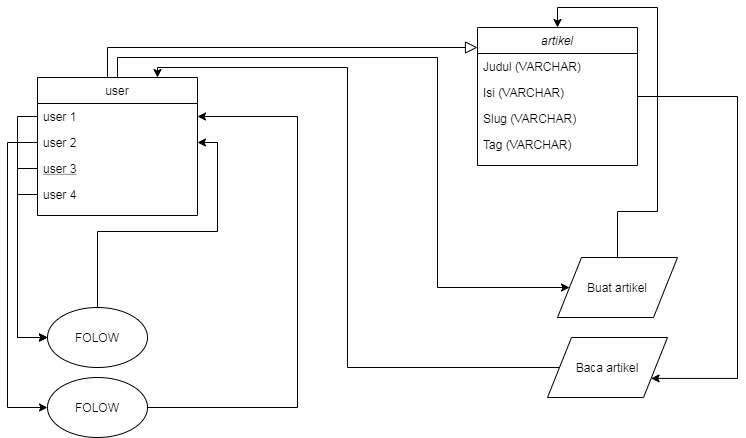

The diagram above was exported from draw.io. Its source (the exported page's mxGraphModel, read from the mxfile embedded in the PNG):
<mxGraphModel dx="868" dy="433" grid="1" gridSize="10" guides="1" tooltips="1" connect="1" arrows="1" fold="1" page="1" pageScale="1" pageWidth="827" pageHeight="1169" math="0" shadow="0">
  <root>
    <mxCell id="WIyWlLk6GJQsqaUBKTNV-0" />
    <mxCell id="WIyWlLk6GJQsqaUBKTNV-1" parent="WIyWlLk6GJQsqaUBKTNV-0" />
    <mxCell id="zkfFHV4jXpPFQw0GAbJ--12" value="" style="endArrow=block;endSize=10;endFill=0;shadow=0;strokeWidth=1;rounded=0;edgeStyle=elbowEdgeStyle;elbow=vertical;" parent="WIyWlLk6GJQsqaUBKTNV-1" source="zkfFHV4jXpPFQw0GAbJ--6" target="zkfFHV4jXpPFQw0GAbJ--0" edge="1">
      <mxGeometry width="160" relative="1" as="geometry">
        <mxPoint x="200" y="203" as="sourcePoint" />
        <mxPoint x="200" y="203" as="targetPoint" />
        <Array as="points">
          <mxPoint x="110" y="150" />
          <mxPoint x="300" y="130" />
        </Array>
      </mxGeometry>
    </mxCell>
    <mxCell id="edgzKJuYXgrrx-VXfWte-14" style="edgeStyle=orthogonalEdgeStyle;rounded=0;orthogonalLoop=1;jettySize=auto;html=1;entryX=0;entryY=0.5;entryDx=0;entryDy=0;" edge="1" parent="WIyWlLk6GJQsqaUBKTNV-1" source="zkfFHV4jXpPFQw0GAbJ--6" target="edgzKJuYXgrrx-VXfWte-0">
      <mxGeometry relative="1" as="geometry">
        <Array as="points">
          <mxPoint x="120" y="160" />
          <mxPoint x="440" y="160" />
          <mxPoint x="440" y="390" />
        </Array>
      </mxGeometry>
    </mxCell>
    <mxCell id="zkfFHV4jXpPFQw0GAbJ--6" value="user" style="swimlane;fontStyle=0;align=center;verticalAlign=top;childLayout=stackLayout;horizontal=1;startSize=26;horizontalStack=0;resizeParent=1;resizeLast=0;collapsible=1;marginBottom=0;rounded=0;shadow=0;strokeWidth=1;" parent="WIyWlLk6GJQsqaUBKTNV-1" vertex="1">
      <mxGeometry x="40" y="180" width="160" height="138" as="geometry">
        <mxRectangle x="130" y="380" width="160" height="26" as="alternateBounds" />
      </mxGeometry>
    </mxCell>
    <mxCell id="zkfFHV4jXpPFQw0GAbJ--7" value="user 1" style="text;align=left;verticalAlign=top;spacingLeft=4;spacingRight=4;overflow=hidden;rotatable=0;points=[[0,0.5],[1,0.5]];portConstraint=eastwest;" parent="zkfFHV4jXpPFQw0GAbJ--6" vertex="1">
      <mxGeometry y="26" width="160" height="26" as="geometry" />
    </mxCell>
    <mxCell id="zkfFHV4jXpPFQw0GAbJ--8" value="user 2" style="text;align=left;verticalAlign=top;spacingLeft=4;spacingRight=4;overflow=hidden;rotatable=0;points=[[0,0.5],[1,0.5]];portConstraint=eastwest;rounded=0;shadow=0;html=0;" parent="zkfFHV4jXpPFQw0GAbJ--6" vertex="1">
      <mxGeometry y="52" width="160" height="26" as="geometry" />
    </mxCell>
    <mxCell id="zkfFHV4jXpPFQw0GAbJ--10" value="user 3" style="text;align=left;verticalAlign=top;spacingLeft=4;spacingRight=4;overflow=hidden;rotatable=0;points=[[0,0.5],[1,0.5]];portConstraint=eastwest;fontStyle=4" parent="zkfFHV4jXpPFQw0GAbJ--6" vertex="1">
      <mxGeometry y="78" width="160" height="26" as="geometry" />
    </mxCell>
    <mxCell id="zkfFHV4jXpPFQw0GAbJ--11" value="user 4" style="text;align=left;verticalAlign=top;spacingLeft=4;spacingRight=4;overflow=hidden;rotatable=0;points=[[0,0.5],[1,0.5]];portConstraint=eastwest;" parent="zkfFHV4jXpPFQw0GAbJ--6" vertex="1">
      <mxGeometry y="104" width="160" height="26" as="geometry" />
    </mxCell>
    <mxCell id="edgzKJuYXgrrx-VXfWte-10" style="edgeStyle=orthogonalEdgeStyle;rounded=0;orthogonalLoop=1;jettySize=auto;html=1;entryX=0.5;entryY=0;entryDx=0;entryDy=0;" edge="1" parent="WIyWlLk6GJQsqaUBKTNV-1" source="edgzKJuYXgrrx-VXfWte-0" target="zkfFHV4jXpPFQw0GAbJ--0">
      <mxGeometry relative="1" as="geometry" />
    </mxCell>
    <mxCell id="edgzKJuYXgrrx-VXfWte-0" value="Buat artikel" style="shape=parallelogram;perimeter=parallelogramPerimeter;whiteSpace=wrap;html=1;" vertex="1" parent="WIyWlLk6GJQsqaUBKTNV-1">
      <mxGeometry x="560" y="360" width="120" height="60" as="geometry" />
    </mxCell>
    <mxCell id="edgzKJuYXgrrx-VXfWte-4" style="edgeStyle=orthogonalEdgeStyle;rounded=0;orthogonalLoop=1;jettySize=auto;html=1;entryX=1;entryY=0.5;entryDx=0;entryDy=0;" edge="1" parent="WIyWlLk6GJQsqaUBKTNV-1" source="edgzKJuYXgrrx-VXfWte-2" target="zkfFHV4jXpPFQw0GAbJ--8">
      <mxGeometry relative="1" as="geometry" />
    </mxCell>
    <mxCell id="edgzKJuYXgrrx-VXfWte-2" value="FOLOW" style="ellipse;whiteSpace=wrap;html=1;" vertex="1" parent="WIyWlLk6GJQsqaUBKTNV-1">
      <mxGeometry x="50" y="410" width="100" height="60" as="geometry" />
    </mxCell>
    <mxCell id="edgzKJuYXgrrx-VXfWte-3" style="edgeStyle=orthogonalEdgeStyle;rounded=0;orthogonalLoop=1;jettySize=auto;html=1;exitX=0;exitY=0.5;exitDx=0;exitDy=0;entryX=0;entryY=0.5;entryDx=0;entryDy=0;" edge="1" parent="WIyWlLk6GJQsqaUBKTNV-1" source="zkfFHV4jXpPFQw0GAbJ--7" target="edgzKJuYXgrrx-VXfWte-2">
      <mxGeometry relative="1" as="geometry" />
    </mxCell>
    <mxCell id="edgzKJuYXgrrx-VXfWte-7" style="edgeStyle=orthogonalEdgeStyle;rounded=0;orthogonalLoop=1;jettySize=auto;html=1;entryX=1;entryY=0.5;entryDx=0;entryDy=0;" edge="1" parent="WIyWlLk6GJQsqaUBKTNV-1" source="edgzKJuYXgrrx-VXfWte-5" target="zkfFHV4jXpPFQw0GAbJ--7">
      <mxGeometry relative="1" as="geometry">
        <Array as="points">
          <mxPoint x="300" y="510" />
          <mxPoint x="300" y="219" />
        </Array>
      </mxGeometry>
    </mxCell>
    <mxCell id="edgzKJuYXgrrx-VXfWte-5" value="FOLOW" style="ellipse;whiteSpace=wrap;html=1;" vertex="1" parent="WIyWlLk6GJQsqaUBKTNV-1">
      <mxGeometry x="50" y="480" width="100" height="60" as="geometry" />
    </mxCell>
    <mxCell id="edgzKJuYXgrrx-VXfWte-6" style="edgeStyle=orthogonalEdgeStyle;rounded=0;orthogonalLoop=1;jettySize=auto;html=1;exitX=0;exitY=0.5;exitDx=0;exitDy=0;entryX=0;entryY=0.5;entryDx=0;entryDy=0;" edge="1" parent="WIyWlLk6GJQsqaUBKTNV-1" source="zkfFHV4jXpPFQw0GAbJ--8" target="edgzKJuYXgrrx-VXfWte-5">
      <mxGeometry relative="1" as="geometry">
        <Array as="points">
          <mxPoint x="10" y="245" />
          <mxPoint x="10" y="510" />
        </Array>
      </mxGeometry>
    </mxCell>
    <mxCell id="edgzKJuYXgrrx-VXfWte-8" style="edgeStyle=orthogonalEdgeStyle;rounded=0;orthogonalLoop=1;jettySize=auto;html=1;entryX=0;entryY=0.5;entryDx=0;entryDy=0;" edge="1" parent="WIyWlLk6GJQsqaUBKTNV-1" source="zkfFHV4jXpPFQw0GAbJ--10" target="edgzKJuYXgrrx-VXfWte-2">
      <mxGeometry relative="1" as="geometry" />
    </mxCell>
    <mxCell id="edgzKJuYXgrrx-VXfWte-9" style="edgeStyle=orthogonalEdgeStyle;rounded=0;orthogonalLoop=1;jettySize=auto;html=1;" edge="1" parent="WIyWlLk6GJQsqaUBKTNV-1" source="zkfFHV4jXpPFQw0GAbJ--11" target="edgzKJuYXgrrx-VXfWte-2">
      <mxGeometry relative="1" as="geometry">
        <Array as="points">
          <mxPoint x="20" y="297" />
          <mxPoint x="20" y="440" />
        </Array>
      </mxGeometry>
    </mxCell>
    <mxCell id="edgzKJuYXgrrx-VXfWte-12" style="edgeStyle=orthogonalEdgeStyle;rounded=0;orthogonalLoop=1;jettySize=auto;html=1;entryX=1;entryY=0.75;entryDx=0;entryDy=0;" edge="1" parent="WIyWlLk6GJQsqaUBKTNV-1" source="zkfFHV4jXpPFQw0GAbJ--0" target="edgzKJuYXgrrx-VXfWte-11">
      <mxGeometry relative="1" as="geometry">
        <Array as="points">
          <mxPoint x="740" y="199" />
          <mxPoint x="740" y="481" />
        </Array>
      </mxGeometry>
    </mxCell>
    <mxCell id="zkfFHV4jXpPFQw0GAbJ--0" value="artikel" style="swimlane;fontStyle=2;align=center;verticalAlign=top;childLayout=stackLayout;horizontal=1;startSize=26;horizontalStack=0;resizeParent=1;resizeLast=0;collapsible=1;marginBottom=0;rounded=0;shadow=0;strokeWidth=1;" parent="WIyWlLk6GJQsqaUBKTNV-1" vertex="1">
      <mxGeometry x="480" y="130" width="160" height="138" as="geometry">
        <mxRectangle x="230" y="140" width="160" height="26" as="alternateBounds" />
      </mxGeometry>
    </mxCell>
    <mxCell id="zkfFHV4jXpPFQw0GAbJ--1" value="Judul (VARCHAR)" style="text;align=left;verticalAlign=top;spacingLeft=4;spacingRight=4;overflow=hidden;rotatable=0;points=[[0,0.5],[1,0.5]];portConstraint=eastwest;" parent="zkfFHV4jXpPFQw0GAbJ--0" vertex="1">
      <mxGeometry y="26" width="160" height="26" as="geometry" />
    </mxCell>
    <mxCell id="zkfFHV4jXpPFQw0GAbJ--2" value="Isi (VARCHAR)" style="text;align=left;verticalAlign=top;spacingLeft=4;spacingRight=4;overflow=hidden;rotatable=0;points=[[0,0.5],[1,0.5]];portConstraint=eastwest;rounded=0;shadow=0;html=0;" parent="zkfFHV4jXpPFQw0GAbJ--0" vertex="1">
      <mxGeometry y="52" width="160" height="26" as="geometry" />
    </mxCell>
    <mxCell id="zkfFHV4jXpPFQw0GAbJ--3" value="Slug (VARCHAR)" style="text;align=left;verticalAlign=top;spacingLeft=4;spacingRight=4;overflow=hidden;rotatable=0;points=[[0,0.5],[1,0.5]];portConstraint=eastwest;rounded=0;shadow=0;html=0;" parent="zkfFHV4jXpPFQw0GAbJ--0" vertex="1">
      <mxGeometry y="78" width="160" height="26" as="geometry" />
    </mxCell>
    <mxCell id="zkfFHV4jXpPFQw0GAbJ--5" value="Tag (VARCHAR)" style="text;align=left;verticalAlign=top;spacingLeft=4;spacingRight=4;overflow=hidden;rotatable=0;points=[[0,0.5],[1,0.5]];portConstraint=eastwest;" parent="zkfFHV4jXpPFQw0GAbJ--0" vertex="1">
      <mxGeometry y="104" width="160" height="26" as="geometry" />
    </mxCell>
    <mxCell id="edgzKJuYXgrrx-VXfWte-13" style="edgeStyle=orthogonalEdgeStyle;rounded=0;orthogonalLoop=1;jettySize=auto;html=1;entryX=0.75;entryY=0;entryDx=0;entryDy=0;" edge="1" parent="WIyWlLk6GJQsqaUBKTNV-1" source="edgzKJuYXgrrx-VXfWte-11" target="zkfFHV4jXpPFQw0GAbJ--6">
      <mxGeometry relative="1" as="geometry">
        <Array as="points">
          <mxPoint x="350" y="470" />
          <mxPoint x="350" y="170" />
          <mxPoint x="160" y="170" />
        </Array>
      </mxGeometry>
    </mxCell>
    <mxCell id="edgzKJuYXgrrx-VXfWte-11" value="Baca artikel" style="shape=parallelogram;perimeter=parallelogramPerimeter;whiteSpace=wrap;html=1;" vertex="1" parent="WIyWlLk6GJQsqaUBKTNV-1">
      <mxGeometry x="550" y="440" width="120" height="60" as="geometry" />
    </mxCell>
  </root>
</mxGraphModel>